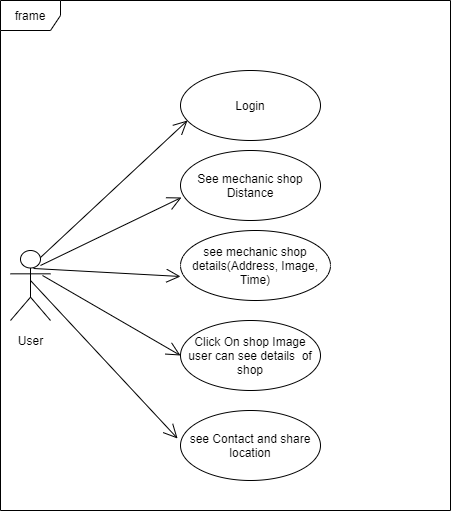

The diagram above was exported from draw.io. Its source (the exported page's mxGraphModel, read from the mxfile embedded in the PNG):
<mxGraphModel dx="1102" dy="525" grid="1" gridSize="10" guides="1" tooltips="1" connect="1" arrows="1" fold="1" page="1" pageScale="1" pageWidth="850" pageHeight="1100" math="0" shadow="0">
  <root>
    <mxCell id="0" />
    <mxCell id="1" parent="0" />
    <mxCell id="ZoySbZyGbPc7Vg_icpfo-1" value="" style="shape=umlActor;verticalLabelPosition=bottom;verticalAlign=top;html=1;" parent="1" vertex="1">
      <mxGeometry x="130" y="760" width="40" height="70" as="geometry" />
    </mxCell>
    <mxCell id="ZoySbZyGbPc7Vg_icpfo-6" value="Login&lt;br&gt;" style="ellipse;whiteSpace=wrap;html=1;" parent="1" vertex="1">
      <mxGeometry x="300" y="580" width="140" height="70" as="geometry" />
    </mxCell>
    <mxCell id="ZoySbZyGbPc7Vg_icpfo-7" value="See mechanic shop Distance" style="ellipse;whiteSpace=wrap;html=1;" parent="1" vertex="1">
      <mxGeometry x="300" y="660" width="140" height="70" as="geometry" />
    </mxCell>
    <mxCell id="ZoySbZyGbPc7Vg_icpfo-8" value="see mechanic shop details(Address, Image,&lt;br&gt;Time)" style="ellipse;whiteSpace=wrap;html=1;" parent="1" vertex="1">
      <mxGeometry x="300" y="740" width="150" height="70" as="geometry" />
    </mxCell>
    <mxCell id="ZoySbZyGbPc7Vg_icpfo-9" value="Click On shop Image&lt;br&gt;user can see details&amp;nbsp; of shop" style="ellipse;whiteSpace=wrap;html=1;" parent="1" vertex="1">
      <mxGeometry x="300" y="830" width="140" height="70" as="geometry" />
    </mxCell>
    <mxCell id="ZoySbZyGbPc7Vg_icpfo-10" value="see Contact and share location" style="ellipse;whiteSpace=wrap;html=1;" parent="1" vertex="1">
      <mxGeometry x="300" y="920" width="140" height="70" as="geometry" />
    </mxCell>
    <mxCell id="ZoySbZyGbPc7Vg_icpfo-13" value="" style="endArrow=open;endFill=1;endSize=12;html=1;exitX=0.75;exitY=0.1;exitDx=0;exitDy=0;exitPerimeter=0;" parent="1" source="ZoySbZyGbPc7Vg_icpfo-1" edge="1">
      <mxGeometry width="160" relative="1" as="geometry">
        <mxPoint x="170" y="780.5" as="sourcePoint" />
        <mxPoint x="307" y="630" as="targetPoint" />
      </mxGeometry>
    </mxCell>
    <mxCell id="ZoySbZyGbPc7Vg_icpfo-15" value="" style="endArrow=open;endFill=1;endSize=12;html=1;exitX=0.75;exitY=0.214;exitDx=0;exitDy=0;exitPerimeter=0;entryX=0.007;entryY=0.671;entryDx=0;entryDy=0;entryPerimeter=0;" parent="1" source="ZoySbZyGbPc7Vg_icpfo-1" target="ZoySbZyGbPc7Vg_icpfo-7" edge="1">
      <mxGeometry width="160" relative="1" as="geometry">
        <mxPoint x="180" y="790.5" as="sourcePoint" />
        <mxPoint x="317" y="640" as="targetPoint" />
      </mxGeometry>
    </mxCell>
    <mxCell id="ZoySbZyGbPc7Vg_icpfo-16" value="" style="endArrow=open;endFill=1;endSize=12;html=1;exitX=0.575;exitY=0.257;exitDx=0;exitDy=0;exitPerimeter=0;entryX=0;entryY=0.657;entryDx=0;entryDy=0;entryPerimeter=0;" parent="1" source="ZoySbZyGbPc7Vg_icpfo-1" target="ZoySbZyGbPc7Vg_icpfo-8" edge="1">
      <mxGeometry width="160" relative="1" as="geometry">
        <mxPoint x="190" y="800.5" as="sourcePoint" />
        <mxPoint x="327" y="650" as="targetPoint" />
      </mxGeometry>
    </mxCell>
    <mxCell id="ZoySbZyGbPc7Vg_icpfo-17" value="" style="endArrow=open;endFill=1;endSize=12;html=1;exitX=0.8;exitY=0.357;exitDx=0;exitDy=0;exitPerimeter=0;entryX=0;entryY=0.5;entryDx=0;entryDy=0;" parent="1" source="ZoySbZyGbPc7Vg_icpfo-1" target="ZoySbZyGbPc7Vg_icpfo-9" edge="1">
      <mxGeometry width="160" relative="1" as="geometry">
        <mxPoint x="164" y="795.97" as="sourcePoint" />
        <mxPoint x="310" y="795.99" as="targetPoint" />
      </mxGeometry>
    </mxCell>
    <mxCell id="ZoySbZyGbPc7Vg_icpfo-18" value="User&lt;br&gt;" style="text;html=1;align=center;verticalAlign=middle;resizable=0;points=[];autosize=1;" parent="1" vertex="1">
      <mxGeometry x="130" y="840" width="40" height="20" as="geometry" />
    </mxCell>
    <mxCell id="ZoySbZyGbPc7Vg_icpfo-19" value="" style="endArrow=open;endFill=1;endSize=12;html=1;exitX=0.8;exitY=0.357;exitDx=0;exitDy=0;exitPerimeter=0;entryX=-0.021;entryY=0.4;entryDx=0;entryDy=0;entryPerimeter=0;" parent="1" target="ZoySbZyGbPc7Vg_icpfo-10" edge="1">
      <mxGeometry width="160" relative="1" as="geometry">
        <mxPoint x="150" y="790" as="sourcePoint" />
        <mxPoint x="288" y="870.01" as="targetPoint" />
      </mxGeometry>
    </mxCell>
    <mxCell id="ZoySbZyGbPc7Vg_icpfo-21" value="frame" style="shape=umlFrame;whiteSpace=wrap;html=1;" parent="1" vertex="1">
      <mxGeometry x="120" y="510" width="450" height="510" as="geometry" />
    </mxCell>
  </root>
</mxGraphModel>